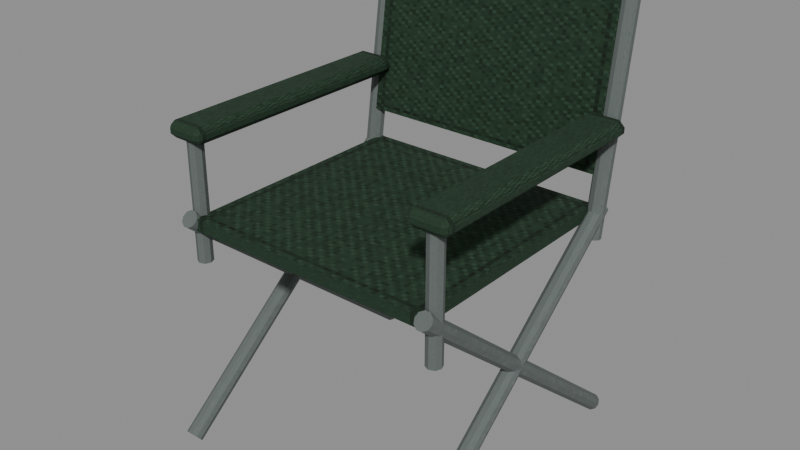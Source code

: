 # Source: level_camp_folding_chair.blend  (saved by Blender 5.0.118; exported with 4.5.12 LTS)
import bpy
from mathutils import Matrix  # noqa: F401  (used for matrix-valued properties, if any)

bpy.ops.wm.read_factory_settings(use_empty=True)
scene = bpy.context.scene
scene.name = 'Scene'

# ---- images (referenced by path relative to the original .blend; pixels are not part of the script)
import os
ASSET_DIR = os.environ.get("B2B_ASSET_DIR", "")  # directory of the original .blend (textures are referenced by path, not embedded)
HERE = os.path.dirname(os.path.abspath(__file__))  # packed textures are extracted next to this script under _unpacked/

def load_image(name, relpath, width, height, colorspace="sRGB"):
    """Load a texture the original file referenced (path relative to the .blend, or extracted next to this script)."""
    p = next((c for c in (os.path.join(HERE, relpath), os.path.join(ASSET_DIR, relpath)) if relpath and os.path.exists(c)), "")
    if p:
        img = bpy.data.images.load(p, check_existing=True)
        img.name = name
    else:  # same state as the original file: an image datablock whose file is absent (Cycles renders it pink)
        img = bpy.data.images.new(name, width, height)
        img.source = "FILE"
        img.filepath = "//" + (relpath or name)
    img.colorspace_settings.name = colorspace
    return img
img_original_steel_diffuse = load_image('Original steel diffuse', '_unpacked/Original_steel_diffuse.19187013.png', 64, 64, 'sRGB')
img_original_green_diffuse = load_image('Original green diffuse', '_unpacked/Original_green_diffuse.93119770.png', 64, 64, 'sRGB')

# ---- materials (node trees are filled in below, after node groups)
mat_rebuild_original_steel = bpy.data.materials.new('Rebuild Original steel')
mat_rebuild_original_green = bpy.data.materials.new('Rebuild Original green')

# ---- material node trees
mat_rebuild_original_steel.use_nodes = True; mat_rebuild_original_steel.node_tree.nodes.clear()
_N = mat_rebuild_original_steel.node_tree.nodes; _L = mat_rebuild_original_steel.node_tree.links
n0 = _N.new('ShaderNodeBsdfPrincipled'); n0.name = 'Principled BSDF'; n0.location = (-200, 100)
n0.inputs[2].default_value = 0.88
n1 = _N.new('ShaderNodeOutputMaterial'); n1.name = 'Material Output'; n1.location = (200, 100)
n2 = _N.new('ShaderNodeTexImage'); n2.name = 'Image Texture'; n2.location = (0, 0)
n2.image = img_original_steel_diffuse
n2.interpolation = 'Closest'
_L.new(n0.outputs[0], n1.inputs[0])
_L.new(n2.outputs[0], n0.inputs[0])
n1.is_active_output = True
mat_rebuild_original_green.use_nodes = True; mat_rebuild_original_green.node_tree.nodes.clear()
_N = mat_rebuild_original_green.node_tree.nodes; _L = mat_rebuild_original_green.node_tree.links
n0 = _N.new('ShaderNodeBsdfPrincipled'); n0.name = 'Principled BSDF'; n0.location = (-200, 100)
n0.inputs[2].default_value = 0.88
n1 = _N.new('ShaderNodeOutputMaterial'); n1.name = 'Material Output'; n1.location = (200, 100)
n2 = _N.new('ShaderNodeTexImage'); n2.name = 'Image Texture'; n2.location = (0, 0)
n2.image = img_original_green_diffuse
n2.interpolation = 'Closest'
_L.new(n0.outputs[0], n1.inputs[0])
_L.new(n2.outputs[0], n0.inputs[0])
n1.is_active_output = True

# ---- meshes
me_crossed_folding_leg = bpy.data.meshes.new('Crossed folding leg')
me_crossed_folding_leg.from_pydata([(-0.262, -0.31, 0.0), (-0.2654, -0.3033, -0.008151), (-0.2744, -0.2991, -0.01319), (-0.2856, -0.2991, -0.01319), (-0.2946, -0.3033, -0.008151), (-0.298, -0.31, -1.698e-18), (-0.2946, -0.3167, 0.008151), (-0.2856, -0.3209, 0.01319), (-0.2744, -0.3209, 0.01319), (-0.2654, -0.3167, 0.008151), (-0.262, 0.27, 0.48), (-0.2654, 0.2767, 0.4718), (-0.2744, 0.2809, 0.4668), (-0.2856, 0.2809, 0.4668), (-0.2946, 0.2767, 0.4718), (-0.298, 0.27, 0.48), (-0.2946, 0.2633, 0.4882), (-0.2856, 0.2591, 0.4932), (-0.2744, 0.2591, 0.4932), (-0.2654, 0.2633, 0.4882), (-0.298, 0.31, 0.0), (-0.2946, 0.3033, -0.008151), (-0.2856, 0.2991, -0.01319), (-0.2744, 0.2991, -0.01319), (-0.2654, 0.3033, -0.008151), (-0.262, 0.31, -1.698e-18), (-0.2654, 0.3167, 0.008151), (-0.2744, 0.3209, 0.01319), (-0.2856, 0.3209, 0.01319), (-0.2946, 0.3167, 0.008151), (-0.298, -0.27, 0.48), (-0.2946, -0.2767, 0.4718), (-0.2856, -0.2809, 0.4668), (-0.2744, -0.2809, 0.4668), (-0.2654, -0.2767, 0.4718), (-0.262, -0.27, 0.48), (-0.2654, -0.2633, 0.4882), (-0.2744, -0.2591, 0.4932), (-0.2856, -0.2591, 0.4932), (-0.2946, -0.2633, 0.4882), (-0.28, 0.2678, 0.4175), (-0.2906, 0.2644, 0.4179), (-0.2971, 0.2555, 0.4192), (-0.2971, 0.2445, 0.4208), (-0.2906, 0.2356, 0.4221), (-0.28, 0.2322, 0.4225), (-0.2694, 0.2356, 0.4221), (-0.2629, 0.2445, 0.4208), (-0.2629, 0.2555, 0.4192), (-0.2694, 0.2644, 0.4179), (-0.28, 0.3378, 0.9075), (-0.2906, 0.3344, 0.9079), (-0.2971, 0.3255, 0.9092), (-0.2971, 0.3145, 0.9108), (-0.2906, 0.3056, 0.9121), (-0.28, 0.3022, 0.9125), (-0.2694, 0.3056, 0.9121), (-0.2629, 0.3145, 0.9108), (-0.2629, 0.3255, 0.9092), (-0.2694, 0.3344, 0.9079), (-0.28, -0.224, 0.38), (-0.2913, -0.2287, 0.38), (-0.296, -0.24, 0.38), (-0.2913, -0.2513, 0.38), (-0.28, -0.256, 0.38), (-0.2687, -0.2513, 0.38), (-0.264, -0.24, 0.38), (-0.2687, -0.2287, 0.38), (-0.28, -0.224, 0.65), (-0.2913, -0.2287, 0.65), (-0.296, -0.24, 0.65), (-0.2913, -0.2513, 0.65), (-0.28, -0.256, 0.65), (-0.2687, -0.2513, 0.65), (-0.264, -0.24, 0.65), (-0.2687, -0.2287, 0.65), (-0.3105, -0.258, 0.6325), (-0.3105, -0.27, 0.6445), (-0.3225, -0.258, 0.6445), (-0.3105, -0.27, 0.6555), (-0.3105, -0.258, 0.6675), (-0.3225, -0.258, 0.6555), (-0.3105, 0.258, 0.6325), (-0.3225, 0.258, 0.6445), (-0.3105, 0.27, 0.6445), (-0.3105, 0.258, 0.6675), (-0.3105, 0.27, 0.6555), (-0.3225, 0.258, 0.6555), (-0.2495, -0.258, 0.6325), (-0.2375, -0.258, 0.6445), (-0.2495, -0.27, 0.6445), (-0.2495, -0.258, 0.6675), (-0.2495, -0.27, 0.6555), (-0.2375, -0.258, 0.6555), (-0.2495, 0.258, 0.6325), (-0.2495, 0.27, 0.6445), (-0.2375, 0.258, 0.6445), (-0.2495, 0.258, 0.6675), (-0.2375, 0.258, 0.6555), (-0.2495, 0.27, 0.6555), (0.298, -0.31, 0.0), (0.2946, -0.3033, -0.008151), (0.2856, -0.2991, -0.01319), (0.2744, -0.2991, -0.01319), (0.2654, -0.3033, -0.008151), (0.262, -0.31, -1.698e-18), (0.2654, -0.3167, 0.008151), (0.2744, -0.3209, 0.01319), (0.2856, -0.3209, 0.01319), (0.2946, -0.3167, 0.008151), (0.298, 0.27, 0.48), (0.2946, 0.2767, 0.4718), (0.2856, 0.2809, 0.4668), (0.2744, 0.2809, 0.4668), (0.2654, 0.2767, 0.4718), (0.262, 0.27, 0.48), (0.2654, 0.2633, 0.4882), (0.2744, 0.2591, 0.4932), (0.2856, 0.2591, 0.4932), (0.2946, 0.2633, 0.4882), (0.262, 0.31, 0.0), (0.2654, 0.3033, -0.008151), (0.2744, 0.2991, -0.01319), (0.2856, 0.2991, -0.01319), (0.2946, 0.3033, -0.008151), (0.298, 0.31, -1.698e-18), (0.2946, 0.3167, 0.008151), (0.2856, 0.3209, 0.01319), (0.2744, 0.3209, 0.01319), (0.2654, 0.3167, 0.008151), (0.262, -0.27, 0.48), (0.2654, -0.2767, 0.4718), (0.2744, -0.2809, 0.4668), (0.2856, -0.2809, 0.4668), (0.2946, -0.2767, 0.4718), (0.298, -0.27, 0.48), (0.2946, -0.2633, 0.4882), (0.2856, -0.2591, 0.4932), (0.2744, -0.2591, 0.4932), (0.2654, -0.2633, 0.4882), (0.28, 0.2678, 0.4175), (0.2694, 0.2644, 0.4179), (0.2629, 0.2555, 0.4192), (0.2629, 0.2445, 0.4208), (0.2694, 0.2356, 0.4221), (0.28, 0.2322, 0.4225), (0.2906, 0.2356, 0.4221), (0.2971, 0.2445, 0.4208), (0.2971, 0.2555, 0.4192), (0.2906, 0.2644, 0.4179), (0.28, 0.3378, 0.9075), (0.2694, 0.3344, 0.9079), (0.2629, 0.3255, 0.9092), (0.2629, 0.3145, 0.9108), (0.2694, 0.3056, 0.9121), (0.28, 0.3022, 0.9125), (0.2906, 0.3056, 0.9121), (0.2971, 0.3145, 0.9108), (0.2971, 0.3255, 0.9092), (0.2906, 0.3344, 0.9079), (0.28, -0.224, 0.38), (0.2687, -0.2287, 0.38), (0.264, -0.24, 0.38), (0.2687, -0.2513, 0.38), (0.28, -0.256, 0.38), (0.2913, -0.2513, 0.38), (0.296, -0.24, 0.38), (0.2913, -0.2287, 0.38), (0.28, -0.224, 0.65), (0.2687, -0.2287, 0.65), (0.264, -0.24, 0.65), (0.2687, -0.2513, 0.65), (0.28, -0.256, 0.65), (0.2913, -0.2513, 0.65), (0.296, -0.24, 0.65), (0.2913, -0.2287, 0.65), (0.2495, -0.258, 0.6325), (0.2495, -0.27, 0.6445), (0.2375, -0.258, 0.6445), (0.2495, -0.27, 0.6555), (0.2495, -0.258, 0.6675), (0.2375, -0.258, 0.6555), (0.2495, 0.258, 0.6325), (0.2375, 0.258, 0.6445), (0.2495, 0.27, 0.6445), (0.2495, 0.258, 0.6675), (0.2495, 0.27, 0.6555), (0.2375, 0.258, 0.6555), (0.3105, -0.258, 0.6325), (0.3225, -0.258, 0.6445), (0.3105, -0.27, 0.6445), (0.3105, -0.258, 0.6675), (0.3105, -0.27, 0.6555), (0.3225, -0.258, 0.6555), (0.3105, 0.258, 0.6325), (0.3105, 0.27, 0.6445), (0.3225, 0.258, 0.6445), (0.3105, 0.258, 0.6675), (0.3225, 0.258, 0.6555), (0.3105, 0.27, 0.6555), (-0.27, -0.265, 0.4575), (-0.27, -0.265, 0.4825), (-0.27, 0.265, 0.4575), (-0.27, 0.265, 0.4825), (0.27, -0.265, 0.4575), (0.27, -0.265, 0.4825), (0.27, 0.265, 0.4575), (0.27, 0.265, 0.4825), (-0.27, 0.2522, 0.5486), (-0.27, 0.3011, 0.8952), (-0.27, 0.2789, 0.5448), (-0.27, 0.3278, 0.8914), (0.27, 0.2522, 0.5486), (0.27, 0.3011, 0.8952), (0.27, 0.2789, 0.5448), (0.27, 0.3278, 0.8914)], [], [(9, 8, 7, 6, 5, 4, 3, 2, 1, 0), (10, 11, 12, 13, 14, 15, 16, 17, 18, 19), (0, 1, 11, 10), (1, 2, 12, 11), (2, 3, 13, 12), (3, 4, 14, 13), (4, 5, 15, 14), (5, 6, 16, 15), (6, 7, 17, 16), (7, 8, 18, 17), (8, 9, 19, 18), (9, 0, 10, 19), (29, 28, 27, 26, 25, 24, 23, 22, 21, 20), (30, 31, 32, 33, 34, 35, 36, 37, 38, 39), (20, 21, 31, 30), (21, 22, 32, 31), (22, 23, 33, 32), (23, 24, 34, 33), (24, 25, 35, 34), (25, 26, 36, 35), (26, 27, 37, 36), (27, 28, 38, 37), (28, 29, 39, 38), (29, 20, 30, 39), (49, 48, 47, 46, 45, 44, 43, 42, 41, 40), (50, 51, 52, 53, 54, 55, 56, 57, 58, 59), (40, 41, 51, 50), (41, 42, 52, 51), (42, 43, 53, 52), (43, 44, 54, 53), (44, 45, 55, 54), (45, 46, 56, 55), (46, 47, 57, 56), (47, 48, 58, 57), (48, 49, 59, 58), (49, 40, 50, 59), (67, 66, 65, 64, 63, 62, 61, 60), (68, 69, 70, 71, 72, 73, 74, 75), (60, 61, 69, 68), (61, 62, 70, 69), (62, 63, 71, 70), (63, 64, 72, 71), (64, 65, 73, 72), (65, 66, 74, 73), (66, 67, 75, 74), (67, 60, 68, 75), (76, 77, 78), (79, 80, 81), (82, 83, 84), (85, 86, 87), (88, 89, 90), (91, 92, 93), (94, 95, 96), (97, 98, 99), (82, 76, 78, 83), (77, 79, 81, 78), (80, 85, 87, 81), (86, 84, 83, 87), (94, 82, 84, 95), (85, 97, 99, 86), (98, 96, 95, 99), (88, 94, 96, 89), (97, 91, 93, 98), (92, 90, 89, 93), (76, 88, 90, 77), (91, 80, 79, 92), (82, 94, 88, 76), (78, 81, 87, 83), (90, 92, 79, 77), (97, 85, 80, 91), (84, 86, 99, 95), (96, 98, 93, 89), (109, 108, 107, 106, 105, 104, 103, 102, 101, 100), (110, 111, 112, 113, 114, 115, 116, 117, 118, 119), (100, 101, 111, 110), (101, 102, 112, 111), (102, 103, 113, 112), (103, 104, 114, 113), (104, 105, 115, 114), (105, 106, 116, 115), (106, 107, 117, 116), (107, 108, 118, 117), (108, 109, 119, 118), (109, 100, 110, 119), (129, 128, 127, 126, 125, 124, 123, 122, 121, 120), (130, 131, 132, 133, 134, 135, 136, 137, 138, 139), (120, 121, 131, 130), (121, 122, 132, 131), (122, 123, 133, 132), (123, 124, 134, 133), (124, 125, 135, 134), (125, 126, 136, 135), (126, 127, 137, 136), (127, 128, 138, 137), (128, 129, 139, 138), (129, 120, 130, 139), (149, 148, 147, 146, 145, 144, 143, 142, 141, 140), (150, 151, 152, 153, 154, 155, 156, 157, 158, 159), (140, 141, 151, 150), (141, 142, 152, 151), (142, 143, 153, 152), (143, 144, 154, 153), (144, 145, 155, 154), (145, 146, 156, 155), (146, 147, 157, 156), (147, 148, 158, 157), (148, 149, 159, 158), (149, 140, 150, 159), (167, 166, 165, 164, 163, 162, 161, 160), (168, 169, 170, 171, 172, 173, 174, 175), (160, 161, 169, 168), (161, 162, 170, 169), (162, 163, 171, 170), (163, 164, 172, 171), (164, 165, 173, 172), (165, 166, 174, 173), (166, 167, 175, 174), (167, 160, 168, 175), (176, 177, 178), (179, 180, 181), (182, 183, 184), (185, 186, 187), (188, 189, 190), (191, 192, 193), (194, 195, 196), (197, 198, 199), (182, 176, 178, 183), (177, 179, 181, 178), (180, 185, 187, 181), (186, 184, 183, 187), (194, 182, 184, 195), (185, 197, 199, 186), (198, 196, 195, 199), (188, 194, 196, 189), (197, 191, 193, 198), (192, 190, 189, 193), (176, 188, 190, 177), (191, 180, 179, 192), (182, 194, 188, 176), (178, 181, 187, 183), (190, 192, 179, 177), (197, 185, 180, 191), (184, 186, 199, 195), (196, 198, 193, 189), (200, 201, 203, 202), (202, 203, 207, 206), (206, 207, 205, 204), (204, 205, 201, 200), (202, 206, 204, 200), (207, 203, 201, 205), (208, 209, 211, 210), (210, 211, 215, 214), (214, 215, 213, 212), (212, 213, 209, 208), (210, 214, 212, 208), (215, 211, 209, 213)])
me_crossed_folding_leg.polygons.foreach_set('material_index', [0, 0, 0, 0, 0, 0, 0, 0, 0, 0, 0, 0, 0, 0, 0, 0, 0, 0, 0, 0, 0, 0, 0, 0, 0, 0, 0, 0, 0, 0, 0, 0, 0, 0, 0, 0, 0, 0, 0, 0, 0, 0, 0, 0, 0, 0, 1, 1, 1, 1, 1, 1, 1, 1, 1, 1, 1, 1, 1, 1, 1, 1, 1, 1, 1, 1, 1, 1, 1, 1, 1, 1, 0, 0, 0, 0, 0, 0, 0, 0, 0, 0, 0, 0, 0, 0, 0, 0, 0, 0, 0, 0, 0, 0, 0, 0, 0, 0, 0, 0, 0, 0, 0, 0, 0, 0, 0, 0, 0, 0, 0, 0, 0, 0, 0, 0, 0, 0, 1, 1, 1, 1, 1, 1, 1, 1, 1, 1, 1, 1, 1, 1, 1, 1, 1, 1, 1, 1, 1, 1, 1, 1, 1, 1, 1, 1, 1, 1, 1, 1, 1, 1, 1, 1, 1, 1])
_uv = me_crossed_folding_leg.uv_layers.new(name='UVMap')
_uv.uv.foreach_set('vector', [0.8843, 0.06503, 0.6468, 0.07448, 0.3532, 0.07448, 0.1157, 0.06503, 0.025, 0.04974, 0.1157, 0.03445, 0.3532, 0.025, 0.6468, 0.025, 0.8843, 0.03445, 0.975, 0.04974, 0.975, 0.9503, 0.8843, 0.935, 0.6468, 0.9255, 0.3532, 0.9255, 0.1157, 0.935, 0.025, 0.9503, 0.1157, 0.9655, 0.3532, 0.975, 0.6468, 0.975, 0.8843, 0.9655, 0.04223, 0.04974, 0.05288, 0.03445, 0.9684, 0.935, 0.9578, 0.9503, 0.8843, 0.05288, 0.6468, 0.05946, 0.6468, 0.975, 0.8843, 0.9684, 0.6468, 0.05946, 0.3532, 0.05946, 0.3532, 0.975, 0.6468, 0.975, 0.3532, 0.05946, 0.1157, 0.05288, 0.1157, 0.9684, 0.3532, 0.975, 0.05288, 0.03445, 0.04223, 0.04974, 0.9578, 0.9503, 0.9684, 0.935, 0.04223, 0.04974, 0.03158, 0.06503, 0.9471, 0.9655, 0.9578, 0.9503, 0.1157, 0.03158, 0.3532, 0.025, 0.3532, 0.9405, 0.1157, 0.9471, 0.3532, 0.025, 0.6468, 0.025, 0.6468, 0.9405, 0.3532, 0.9405, 0.6468, 0.025, 0.8843, 0.03158, 0.8843, 0.9471, 0.6468, 0.9405, 0.03158, 0.06503, 0.04223, 0.04974, 0.9578, 0.9503, 0.9471, 0.9655, 0.1157, 0.06503, 0.3532, 0.07448, 0.6468, 0.07448, 0.8843, 0.06503, 0.975, 0.04974, 0.8843, 0.03445, 0.6468, 0.025, 0.3532, 0.025, 0.1157, 0.03445, 0.025, 0.04974, 0.025, 0.9503, 0.1157, 0.935, 0.3532, 0.9255, 0.6468, 0.9255, 0.8843, 0.935, 0.975, 0.9503, 0.8843, 0.9655, 0.6468, 0.975, 0.3532, 0.975, 0.1157, 0.9655, 0.9578, 0.04974, 0.9471, 0.03445, 0.03158, 0.935, 0.04223, 0.9503, 0.1157, 0.9471, 0.3532, 0.9405, 0.3532, 0.025, 0.1157, 0.03158, 0.3532, 0.9405, 0.6468, 0.9405, 0.6468, 0.025, 0.3532, 0.025, 0.6468, 0.9405, 0.8843, 0.9471, 0.8843, 0.03158, 0.6468, 0.025, 0.9471, 0.03445, 0.9578, 0.04974, 0.04223, 0.9503, 0.03158, 0.935, 0.9578, 0.04974, 0.9684, 0.06503, 0.05288, 0.9655, 0.04223, 0.9503, 0.8843, 0.9684, 0.6468, 0.975, 0.6468, 0.05946, 0.8843, 0.05288, 0.6468, 0.975, 0.3532, 0.975, 0.3532, 0.05946, 0.6468, 0.05946, 0.3532, 0.975, 0.1157, 0.9684, 0.1157, 0.05288, 0.3532, 0.05946, 0.9684, 0.06503, 0.9578, 0.04974, 0.04223, 0.9503, 0.05288, 0.9655, 0.7936, 0.3149, 0.975, 0.2348, 0.975, 0.1357, 0.7936, 0.0556, 0.5, 0.025, 0.2064, 0.0556, 0.025, 0.1357, 0.025, 0.2348, 0.2064, 0.3149, 0.5, 0.3455, 0.5, 0.975, 0.2064, 0.9444, 0.025, 0.8643, 0.025, 0.7652, 0.2064, 0.6851, 0.5, 0.6545, 0.7936, 0.6851, 0.975, 0.7652, 0.975, 0.8643, 0.7936, 0.9444, 0.5, 0.025, 0.2064, 0.02593, 0.2064, 0.9662, 0.5, 0.9652, 0.3149, 0.02593, 0.2348, 0.02838, 0.8643, 0.9686, 0.9444, 0.9662, 0.2348, 0.02838, 0.1357, 0.03139, 0.7652, 0.9716, 0.8643, 0.9686, 0.1357, 0.03139, 0.0556, 0.03384, 0.6851, 0.9741, 0.7652, 0.9716, 0.2064, 0.03384, 0.5, 0.03477, 0.5, 0.975, 0.2064, 0.9741, 0.5, 0.03477, 0.7936, 0.03384, 0.7936, 0.9741, 0.5, 0.975, 0.0556, 0.03384, 0.1357, 0.03139, 0.7652, 0.9716, 0.6851, 0.9741, 0.1357, 0.03139, 0.2348, 0.02838, 0.8643, 0.9686, 0.7652, 0.9716, 0.2348, 0.02838, 0.3149, 0.02593, 0.9444, 0.9662, 0.8643, 0.9686, 0.7936, 0.02593, 0.5, 0.025, 0.5, 0.9652, 0.7936, 0.9662, 0.8359, 0.8359, 0.975, 0.5, 0.8359, 0.1641, 0.5, 0.025, 0.1641, 0.1641, 0.025, 0.5, 0.1641, 0.8359, 0.5, 0.975, 0.5, 0.975, 0.1641, 0.8359, 0.025, 0.5, 0.1641, 0.1641, 0.5, 0.025, 0.8359, 0.1641, 0.975, 0.5, 0.8359, 0.8359, 0.5, 0.025, 0.1641, 0.025, 0.1641, 0.975, 0.5, 0.975, 0.8359, 0.025, 0.5, 0.025, 0.5, 0.975, 0.8359, 0.975, 0.5, 0.025, 0.1641, 0.025, 0.1641, 0.975, 0.5, 0.975, 0.1641, 0.025, 0.5, 0.025, 0.5, 0.975, 0.1641, 0.975, 0.5, 0.025, 0.8359, 0.025, 0.8359, 0.975, 0.5, 0.975, 0.1641, 0.025, 0.5, 0.025, 0.5, 0.975, 0.1641, 0.975, 0.5, 0.025, 0.8359, 0.025, 0.8359, 0.975, 0.5, 0.975, 0.8359, 0.025, 0.5, 0.025, 0.5, 0.975, 0.8359, 0.975, 0.1591, 0.025, 0.1591, 0.3507, 0.025, 0.3507, 0.1591, 0.6493, 0.1591, 0.975, 0.025, 0.6493, 0.1591, 0.025, 0.025, 0.3507, 0.1591, 0.3507, 0.1591, 0.975, 0.1591, 0.6493, 0.025, 0.6493, 0.8409, 0.025, 0.975, 0.3507, 0.8409, 0.3507, 0.8409, 0.975, 0.8409, 0.6493, 0.975, 0.6493, 0.8409, 0.025, 0.8409, 0.3507, 0.975, 0.3507, 0.8409, 0.975, 0.975, 0.6493, 0.8409, 0.6493, 0.1591, 0.9539, 0.1591, 0.04611, 0.025, 0.04611, 0.025, 0.9539, 0.1591, 0.3507, 0.1591, 0.6493, 0.025, 0.6493, 0.025, 0.3507, 0.1591, 0.04611, 0.1591, 0.9539, 0.025, 0.9539, 0.025, 0.04611, 0.1591, 0.6493, 0.1591, 0.3507, 0.025, 0.3507, 0.025, 0.6493, 0.8409, 0.025, 0.1591, 0.025, 0.1591, 0.3507, 0.8409, 0.3507, 0.1591, 0.975, 0.8409, 0.975, 0.8409, 0.6493, 0.1591, 0.6493, 0.975, 0.6493, 0.975, 0.3507, 0.8409, 0.3507, 0.8409, 0.6493, 0.8409, 0.04611, 0.8409, 0.9539, 0.975, 0.9539, 0.975, 0.04611, 0.8409, 0.9539, 0.8409, 0.04611, 0.975, 0.04611, 0.975, 0.9539, 0.8409, 0.6493, 0.8409, 0.3507, 0.975, 0.3507, 0.975, 0.6493, 0.1591, 0.025, 0.8409, 0.025, 0.8409, 0.3507, 0.1591, 0.3507, 0.8409, 0.975, 0.1591, 0.975, 0.1591, 0.6493, 0.8409, 0.6493, 0.1591, 0.9539, 0.8409, 0.9539, 0.8409, 0.04611, 0.1591, 0.04611, 0.04611, 0.3507, 0.04611, 0.6493, 0.9539, 0.6493, 0.9539, 0.3507, 0.8409, 0.3507, 0.8409, 0.6493, 0.1591, 0.6493, 0.1591, 0.3507, 0.8409, 0.9539, 0.1591, 0.9539, 0.1591, 0.04611, 0.8409, 0.04611, 0.1591, 0.3507, 0.1591, 0.6493, 0.8409, 0.6493, 0.8409, 0.3507, 0.9539, 0.3507, 0.9539, 0.6493, 0.04611, 0.6493, 0.04611, 0.3507, 0.8843, 0.06503, 0.6468, 0.07448, 0.3532, 0.07448, 0.1157, 0.06503, 0.025, 0.04974, 0.1157, 0.03445, 0.3532, 0.025, 0.6468, 0.025, 0.8843, 0.03445, 0.975, 0.04974, 0.975, 0.9503, 0.8843, 0.935, 0.6468, 0.9255, 0.3532, 0.9255, 0.1157, 0.935, 0.025, 0.9503, 0.1157, 0.9655, 0.3532, 0.975, 0.6468, 0.975, 0.8843, 0.9655, 0.04223, 0.04974, 0.05288, 0.03445, 0.9684, 0.935, 0.9578, 0.9503, 0.8843, 0.05288, 0.6468, 0.05946, 0.6468, 0.975, 0.8843, 0.9684, 0.6468, 0.05946, 0.3532, 0.05946, 0.3532, 0.975, 0.6468, 0.975, 0.3532, 0.05946, 0.1157, 0.05288, 0.1157, 0.9684, 0.3532, 0.975, 0.05288, 0.03445, 0.04223, 0.04974, 0.9578, 0.9503, 0.9684, 0.935, 0.04223, 0.04974, 0.03158, 0.06503, 0.9471, 0.9655, 0.9578, 0.9503, 0.1157, 0.03158, 0.3532, 0.025, 0.3532, 0.9405, 0.1157, 0.9471, 0.3532, 0.025, 0.6468, 0.025, 0.6468, 0.9405, 0.3532, 0.9405, 0.6468, 0.025, 0.8843, 0.03158, 0.8843, 0.9471, 0.6468, 0.9405, 0.03158, 0.06503, 0.04223, 0.04974, 0.9578, 0.9503, 0.9471, 0.9655, 0.1157, 0.06503, 0.3532, 0.07448, 0.6468, 0.07448, 0.8843, 0.06503, 0.975, 0.04974, 0.8843, 0.03445, 0.6468, 0.025, 0.3532, 0.025, 0.1157, 0.03445, 0.025, 0.04974, 0.025, 0.9503, 0.1157, 0.935, 0.3532, 0.9255, 0.6468, 0.9255, 0.8843, 0.935, 0.975, 0.9503, 0.8843, 0.9655, 0.6468, 0.975, 0.3532, 0.975, 0.1157, 0.9655, 0.9578, 0.04974, 0.9471, 0.03445, 0.03158, 0.935, 0.04223, 0.9503, 0.1157, 0.9471, 0.3532, 0.9405, 0.3532, 0.025, 0.1157, 0.03158, 0.3532, 0.9405, 0.6468, 0.9405, 0.6468, 0.025, 0.3532, 0.025, 0.6468, 0.9405, 0.8843, 0.9471, 0.8843, 0.03158, 0.6468, 0.025, 0.9471, 0.03445, 0.9578, 0.04974, 0.04223, 0.9503, 0.03158, 0.935, 0.9578, 0.04974, 0.9684, 0.06503, 0.05288, 0.9655, 0.04223, 0.9503, 0.8843, 0.9684, 0.6468, 0.975, 0.6468, 0.05946, 0.8843, 0.05288, 0.6468, 0.975, 0.3532, 0.975, 0.3532, 0.05946, 0.6468, 0.05946, 0.3532, 0.975, 0.1157, 0.9684, 0.1157, 0.05288, 0.3532, 0.05946, 0.9684, 0.06503, 0.9578, 0.04974, 0.04223, 0.9503, 0.05288, 0.9655, 0.7936, 0.3149, 0.975, 0.2348, 0.975, 0.1357, 0.7936, 0.0556, 0.5, 0.025, 0.2064, 0.0556, 0.025, 0.1357, 0.025, 0.2348, 0.2064, 0.3149, 0.5, 0.3455, 0.5, 0.975, 0.2064, 0.9444, 0.025, 0.8643, 0.025, 0.7652, 0.2064, 0.6851, 0.5, 0.6545, 0.7936, 0.6851, 0.975, 0.7652, 0.975, 0.8643, 0.7936, 0.9444, 0.5, 0.025, 0.2064, 0.02593, 0.2064, 0.9662, 0.5, 0.9652, 0.3149, 0.02593, 0.2348, 0.02838, 0.8643, 0.9686, 0.9444, 0.9662, 0.2348, 0.02838, 0.1357, 0.03139, 0.7652, 0.9716, 0.8643, 0.9686, 0.1357, 0.03139, 0.0556, 0.03384, 0.6851, 0.9741, 0.7652, 0.9716, 0.2064, 0.03384, 0.5, 0.03477, 0.5, 0.975, 0.2064, 0.9741, 0.5, 0.03477, 0.7936, 0.03384, 0.7936, 0.9741, 0.5, 0.975, 0.0556, 0.03384, 0.1357, 0.03139, 0.7652, 0.9716, 0.6851, 0.9741, 0.1357, 0.03139, 0.2348, 0.02838, 0.8643, 0.9686, 0.7652, 0.9716, 0.2348, 0.02838, 0.3149, 0.02593, 0.9444, 0.9662, 0.8643, 0.9686, 0.7936, 0.02593, 0.5, 0.025, 0.5, 0.9652, 0.7936, 0.9662, 0.8359, 0.8359, 0.975, 0.5, 0.8359, 0.1641, 0.5, 0.025, 0.1641, 0.1641, 0.025, 0.5, 0.1641, 0.8359, 0.5, 0.975, 0.5, 0.975, 0.1641, 0.8359, 0.025, 0.5, 0.1641, 0.1641, 0.5, 0.025, 0.8359, 0.1641, 0.975, 0.5, 0.8359, 0.8359, 0.5, 0.025, 0.1641, 0.025, 0.1641, 0.975, 0.5, 0.975, 0.8359, 0.025, 0.5, 0.025, 0.5, 0.975, 0.8359, 0.975, 0.5, 0.025, 0.1641, 0.025, 0.1641, 0.975, 0.5, 0.975, 0.1641, 0.025, 0.5, 0.025, 0.5, 0.975, 0.1641, 0.975, 0.5, 0.025, 0.8359, 0.025, 0.8359, 0.975, 0.5, 0.975, 0.1641, 0.025, 0.5, 0.025, 0.5, 0.975, 0.1641, 0.975, 0.5, 0.025, 0.8359, 0.025, 0.8359, 0.975, 0.5, 0.975, 0.8359, 0.025, 0.5, 0.025, 0.5, 0.975, 0.8359, 0.975, 0.1591, 0.025, 0.1591, 0.3507, 0.025, 0.3507, 0.1591, 0.6493, 0.1591, 0.975, 0.025, 0.6493, 0.1591, 0.025, 0.025, 0.3507, 0.1591, 0.3507, 0.1591, 0.975, 0.1591, 0.6493, 0.025, 0.6493, 0.8409, 0.025, 0.975, 0.3507, 0.8409, 0.3507, 0.8409, 0.975, 0.8409, 0.6493, 0.975, 0.6493, 0.8409, 0.025, 0.8409, 0.3507, 0.975, 0.3507, 0.8409, 0.975, 0.975, 0.6493, 0.8409, 0.6493, 0.1591, 0.9539, 0.1591, 0.04611, 0.025, 0.04611, 0.025, 0.9539, 0.1591, 0.3507, 0.1591, 0.6493, 0.025, 0.6493, 0.025, 0.3507, 0.1591, 0.04611, 0.1591, 0.9539, 0.025, 0.9539, 0.025, 0.04611, 0.1591, 0.6493, 0.1591, 0.3507, 0.025, 0.3507, 0.025, 0.6493, 0.8409, 0.025, 0.1591, 0.025, 0.1591, 0.3507, 0.8409, 0.3507, 0.1591, 0.975, 0.8409, 0.975, 0.8409, 0.6493, 0.1591, 0.6493, 0.975, 0.6493, 0.975, 0.3507, 0.8409, 0.3507, 0.8409, 0.6493, 0.8409, 0.04611, 0.8409, 0.9539, 0.975, 0.9539, 0.975, 0.04611, 0.8409, 0.9539, 0.8409, 0.04611, 0.975, 0.04611, 0.975, 0.9539, 0.8409, 0.6493, 0.8409, 0.3507, 0.975, 0.3507, 0.975, 0.6493, 0.1591, 0.025, 0.8409, 0.025, 0.8409, 0.3507, 0.1591, 0.3507, 0.8409, 0.975, 0.1591, 0.975, 0.1591, 0.6493, 0.8409, 0.6493, 0.1591, 0.9539, 0.8409, 0.9539, 0.8409, 0.04611, 0.1591, 0.04611, 0.04611, 0.3507, 0.04611, 0.6493, 0.9539, 0.6493, 0.9539, 0.3507, 0.8409, 0.3507, 0.8409, 0.6493, 0.1591, 0.6493, 0.1591, 0.3507, 0.8409, 0.9539, 0.1591, 0.9539, 0.1591, 0.04611, 0.8409, 0.04611, 0.1591, 0.3507, 0.1591, 0.6493, 0.8409, 0.6493, 0.8409, 0.3507, 0.9539, 0.3507, 0.9539, 0.6493, 0.04611, 0.6493, 0.04611, 0.3507, 0.025, 0.025, 0.025, 0.975, 0.975, 0.975, 0.975, 0.025, 0.025, 0.025, 0.025, 0.975, 0.975, 0.975, 0.975, 0.025, 0.975, 0.025, 0.975, 0.975, 0.025, 0.975, 0.025, 0.025, 0.975, 0.025, 0.975, 0.975, 0.025, 0.975, 0.025, 0.025, 0.025, 0.975, 0.975, 0.975, 0.975, 0.025, 0.025, 0.025, 0.975, 0.975, 0.025, 0.975, 0.025, 0.025, 0.975, 0.025, 0.025, 0.025, 0.025, 0.975, 0.975, 0.975, 0.975, 0.025, 0.025, 0.025, 0.025, 0.975, 0.975, 0.975, 0.975, 0.025, 0.975, 0.025, 0.975, 0.975, 0.025, 0.975, 0.025, 0.025, 0.975, 0.025, 0.975, 0.975, 0.025, 0.975, 0.025, 0.025, 0.025, 0.975, 0.975, 0.975, 0.975, 0.025, 0.025, 0.025, 0.975, 0.975, 0.025, 0.975, 0.025, 0.025, 0.975, 0.025])
me_crossed_folding_leg.materials.append(mat_rebuild_original_steel)
me_crossed_folding_leg.materials.append(mat_rebuild_original_green)
me_crossed_folding_leg.update()

# ---- objects
ob_level_camp_folding_chair = bpy.data.objects.new('level_camp_folding_chair', me_crossed_folding_leg)

# ---- transforms, parenting, visibility, modifiers, constraints
ob_level_camp_folding_chair.location = (0.0, 0.0, 0.0)
_vg = ob_level_camp_folding_chair.vertex_groups.new(name='Crossed folding leg')
_vg = ob_level_camp_folding_chair.vertex_groups.new(name='Crossed folding leg.001')
_vg = ob_level_camp_folding_chair.vertex_groups.new(name='Back support')
_vg = ob_level_camp_folding_chair.vertex_groups.new(name='Arm support')
_vg = ob_level_camp_folding_chair.vertex_groups.new(name='Fabric arm rest')
_vg = ob_level_camp_folding_chair.vertex_groups.new(name='Crossed folding leg.002')
_vg = ob_level_camp_folding_chair.vertex_groups.new(name='Crossed folding leg.003')
_vg = ob_level_camp_folding_chair.vertex_groups.new(name='Back support.001')
_vg = ob_level_camp_folding_chair.vertex_groups.new(name='Arm support.001')
_vg = ob_level_camp_folding_chair.vertex_groups.new(name='Fabric arm rest.001')
_vg = ob_level_camp_folding_chair.vertex_groups.new(name='Tensioned fabric seat')
_vg = ob_level_camp_folding_chair.vertex_groups.new(name='Fabric backrest')

# ---- collection membership
scene.collection.objects.link(ob_level_camp_folding_chair)

# ---- scene / render settings (as saved in the file)
scene.frame_start = 1; scene.frame_end = 250; scene.frame_set(1)
scene.render.engine = 'BLENDER_EEVEE_NEXT'
scene.render.bake_bias = 0.0
scene.render.bake_samples = 0
scene.cycles.sampling_pattern = 'TABULATED_SOBOL'
scene.eevee.use_volume_custom_range = False
bpy.context.view_layer.update()

# ---- added for rendering (the .blend has no active camera and no usable light): camera, sun + grey world if the file has none
cam_auto = bpy.data.cameras.new('AutoCamera')
cam_auto.lens = 50.0
cam_auto.sensor_width = 36.0
cam_auto.clip_end = 1000.0
ob_auto_camera = bpy.data.objects.new('AutoCamera', cam_auto)
scene.collection.objects.link(ob_auto_camera)
ob_auto_camera.location = (1.2088, -1.44211, 1.41672)
ob_auto_camera.rotation_euler = (1.09748, -7.21219e-08, 0.694738)
scene.camera = ob_auto_camera
light_auto_sun = bpy.data.lights.new('AutoSun', 'SUN')
light_auto_sun.energy = 3.0
light_auto_sun.angle = 0.0523599
ob_auto_sun = bpy.data.objects.new('AutoSun', light_auto_sun)
scene.collection.objects.link(ob_auto_sun)
ob_auto_sun.rotation_euler = (0.872665, 0.174533, 0.523599)
if scene.world is None:
    world_auto = bpy.data.worlds.new('AutoWorld')
    world_auto.color = (0.3, 0.3, 0.3)
    scene.world = world_auto
bpy.context.view_layer.update()
